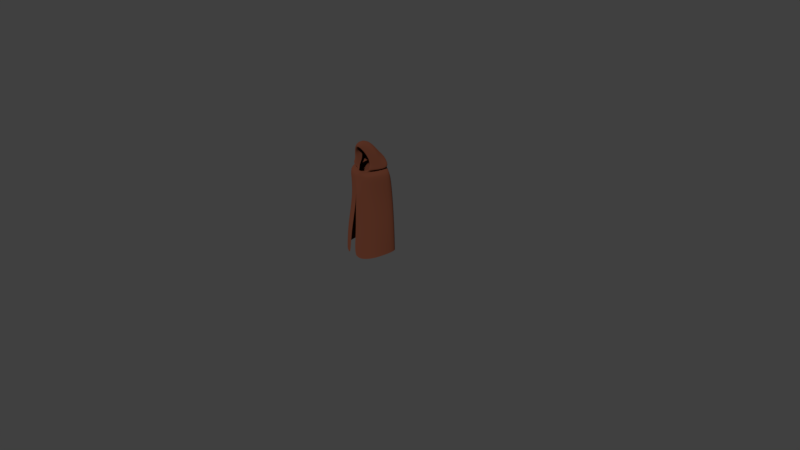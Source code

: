 # Source: phantom.blend  (saved by Blender 2.79.0; exported with 4.5.12 LTS)
import bpy
from mathutils import Matrix  # noqa: F401  (used for matrix-valued properties, if any)

bpy.ops.wm.read_factory_settings(use_empty=True)
scene = bpy.context.scene
scene.name = 'Scene'

# ---- collections
col_collection_1 = bpy.data.collections.new('Collection 1'); scene.collection.children.link(col_collection_1)

# ---- materials (node trees are filled in below, after node groups)
mat_material = bpy.data.materials.new('Material')
mat_material.alpha_threshold = 0.0
mat_material.roughness = 0.5
mat_material.line_color = (0.0, 0.0, 0.0, 1.0)

# ---- material node trees
mat_material.use_nodes = True; mat_material.node_tree.nodes.clear()
_N = mat_material.node_tree.nodes; _L = mat_material.node_tree.links
n0 = _N.new('ShaderNodeOutputMaterial'); n0.name = 'Material Output'; n0.location = (300, 300)
n1 = _N.new('ShaderNodeBsdfDiffuse'); n1.name = 'Diffuse BSDF'; n1.location = (10, 300)
n1.inputs[0].default_value = (0.09592, 0.02999, 0.01629, 1.0)
n1.inputs[1].default_value = 0.6254
_L.new(n1.outputs[0], n0.inputs[0])
n0.is_active_output = True

# ---- world
world_world = bpy.data.worlds.new('World'); scene.world = world_world
world_world.color = (0.05088, 0.05088, 0.05088)
world_world.use_sun_shadow = False
world_world.sun_shadow_jitter_overblur = 0.0
world_world.cycles.sampling_method = 'MANUAL'

# ---- cameras
cam_camera = bpy.data.cameras.new('Camera')
cam_camera.clip_end = 100.0
cam_camera.lens = 35.0
cam_camera.sensor_width = 32.0
cam_camera.sensor_height = 18.0
cam_camera.ortho_scale = 7.314
cam_camera.dof.focus_distance = 0.0

# ---- meshes
me_cube = bpy.data.meshes.new('Cube')
me_cube.from_pydata([(1.686, 0.9956, -2.28), (1.537, -0.612, -2.279), (-1.537, -0.612, -2.279), (-1.686, 0.9956, -2.28), (1.415, 0.4084, 3.407), (1.07, -0.5975, 3.243), (-1.07, -0.5975, 3.243), (-1.415, 0.4084, 3.407), (0.5718, 0.5053, 3.49), (0.3194, -0.4007, 3.329), (-0.5718, 0.5053, 3.49), (-0.3194, -0.4007, 3.329), (1.47, 0.7154, 3.39), (0.497, -0.2541, 3.457), (-1.47, 0.7154, 3.39), (-0.822, -0.8136, 3.58), (0.8873, -0.1129, 4.52), (0.587, 0.01737, 4.469), (-0.8873, -0.1129, 4.52), (-0.587, 0.01737, 4.469), (0.3839, -0.4127, 3.211), (-0.3839, -0.4127, 3.211), (0.822, -0.8136, 3.58), (-0.497, -0.2541, 3.457), (0.4477, -0.7845, 4.494), (-0.4477, -0.7845, 4.494), (0.0, 1.529, -2.242), (1.039, -0.9797, -0.9619), (0.0, 1.241, 3.639), (0.0, -0.9526, 3.149), (0.0, 0.8975, 3.641), (0.0, -0.7918, 3.33), (0.0, 1.391, 3.82), (0.0, -0.08226, 5.516), (0.0, -1.256, 4.954), (0.6956, -0.6743, 3.805), (0.0, 0.1632, 4.827), (-0.6956, -0.6743, 3.805), (1.341, 0.4966, 3.641), (-1.341, 0.4966, 3.641), (0.4924, -0.098, 3.71), (-0.4924, -0.098, 3.71), (0.0, 1.187, 4.178), (1.008, 1.265, -2.416), (1.017, -1.005, -2.481), (0.6508, 0.8441, 3.503), (0.4595, -0.7271, 3.07), (0.2683, 0.7163, 3.576), (0.2642, -0.5932, 3.148), (0.6723, 1.057, 3.749), (0.5996, -0.151, 5.251), (0.2268, -1.033, 4.848), (0.2002, 0.04441, 4.619), (0.8713, 0.8042, 3.889), (-1.008, 1.265, -2.416), (-1.017, -1.005, -2.481), (-0.6508, 0.8441, 3.503), (-0.4595, -0.7271, 3.07), (-0.2683, 0.7163, 3.576), (-0.2642, -0.5932, 3.148), (-0.6723, 1.057, 3.749), (-0.5996, -0.151, 5.251), (-0.2268, -1.033, 4.848), (-0.2002, 0.04441, 4.619), (-0.8713, 0.8042, 3.889), (1.707, 0.5745, 3.194), (1.141, -0.5966, 3.019), (-1.141, -0.5966, 3.019), (-1.707, 0.5745, 3.194), (0.0, 1.452, 3.347), (0.0, -0.9134, 2.874), (0.6425, -0.7408, 2.867), (0.7428, 1.098, 3.307), (-0.7428, 1.098, 3.307), (-0.6425, -0.7408, 2.867), (0.2091, -1.535, -2.558), (-0.243, -1.392, -2.526), (-1.039, -0.9797, -0.9619), (1.747, 0.8561, -0.7916), (1.396, -0.5446, -0.5676), (-1.396, -0.5446, -0.5676), (-1.747, 0.8561, -0.7916), (0.0, 1.531, -0.2859), (0.9748, 1.283, -0.4205), (-0.9748, 1.283, -0.4205), (-0.3786, -1.184, -0.9499), (0.3565, -1.389, -0.8347), (0.6377, -0.6762, 4.133), (1.149, 0.1911, 3.949), (0.478, 0.002882, 4.018), (0.0, 0.7436, 4.636), (-0.6377, -0.6762, 4.133), (-1.149, 0.1911, 3.949), (-0.478, 0.002882, 4.018), (0.6771, 0.3873, 4.275), (-0.6771, 0.3873, 4.275), (-0.6846, -0.6441, 1.235), (1.609, 0.867, 1.495), (1.144, -0.3795, 1.46), (-1.144, -0.3795, 1.46), (-1.609, 0.867, 1.495), (0.0, 1.539, 1.653), (0.8031, 1.245, 1.645), (-0.8031, 1.245, 1.645), (0.6846, -0.6441, 1.235), (0.08403, -1.131, 1.112), (-0.1893, -0.8623, 1.118)], [], [(2, 80, 81, 3), (7, 6, 21, 10), (65, 4, 5, 66), (74, 57, 6, 67), (67, 6, 7, 68), (84, 54, 3, 81), (58, 10, 14, 60), (56, 7, 10, 58), (46, 5, 20, 48), (5, 4, 8, 20), (9, 31, 48, 20), (63, 36, 34, 62), (20, 8, 12, 22), (10, 21, 15, 14), (61, 18, 25, 62), (87, 88, 16, 24), (92, 91, 25, 18), (95, 92, 18, 61), (21, 59, 31, 11), (13, 9, 20, 22), (11, 23, 15, 21), (52, 17, 24, 51), (40, 13, 22, 35), (93, 19, 25, 91), (94, 90, 33, 50), (50, 33, 34, 51), (57, 29, 31, 59), (45, 28, 30, 47), (47, 30, 32, 49), (83, 43, 26, 82), (71, 46, 29, 70), (55, 77, 80, 2), (49, 32, 42, 53), (23, 41, 37, 15), (89, 40, 35, 87), (60, 14, 39, 64), (14, 15, 37, 39), (22, 12, 38, 35), (12, 49, 53, 38), (0, 78, 79, 1), (66, 5, 46, 71), (78, 0, 43, 83), (8, 47, 49, 12), (4, 45, 47, 8), (16, 50, 51, 24), (88, 94, 50, 16), (36, 52, 51, 34), (29, 46, 48, 31), (32, 60, 64, 42), (6, 57, 59, 21), (90, 95, 61, 33), (33, 61, 62, 34), (19, 63, 62, 25), (28, 56, 58, 30), (30, 58, 60, 32), (82, 26, 54, 84), (70, 29, 57, 74), (76, 85, 77, 55), (1, 79, 27, 44), (28, 69, 73, 56), (4, 65, 72, 45), (98, 66, 71, 104), (104, 71, 70, 105), (45, 72, 69, 28), (56, 73, 68, 7), (99, 67, 68, 100), (96, 74, 67, 99), (97, 65, 66, 98), (101, 82, 84, 103), (106, 70, 74, 96), (44, 27, 86, 75), (97, 78, 83, 102), (102, 83, 82, 101), (103, 84, 81, 100), (42, 64, 95, 90), (38, 53, 94, 88), (17, 89, 87, 24), (53, 42, 90, 94), (41, 93, 91, 37), (64, 39, 92, 95), (39, 37, 91, 92), (35, 38, 88, 87), (73, 103, 100, 68), (72, 102, 101, 69), (65, 97, 102, 72), (85, 106, 96, 77), (69, 101, 103, 73), (78, 97, 98, 79), (77, 96, 99, 80), (80, 99, 100, 81), (27, 104, 105, 86), (79, 98, 104, 27)])
me_cube.polygons.foreach_set('use_smooth', [True] * 92)
me_cube.materials.append(mat_material)
me_cube.use_remesh_preserve_volume = False
me_cube.use_remesh_preserve_attributes = False
me_cube.use_mirror_x = True
me_cube.update()

# ---- objects
ob_phantom = bpy.data.objects.new('phantom', me_cube)
ob_camera = bpy.data.objects.new('Camera', cam_camera)

# ---- transforms, parenting, visibility, modifiers, constraints
ob_phantom.location = (0.0, 0.0, 0.5503)
ob_phantom.scale = (0.1937, 0.1937, 0.1937)
ob_phantom.lock_rotations_4d = False
ob_phantom.empty_display_type = 'ARROWS'
ob_phantom.lineart.crease_threshold = 0.0
ob_phantom.use_mesh_mirror_x = True
_m = ob_phantom.modifiers.new('Subsurf', 'SUBSURF')
_m.uv_smooth = 'PRESERVE_CORNERS'
_m.quality = 2
_m.show_only_control_edges = False
ob_camera.location = (7.481, -6.508, 5.344)
ob_camera.rotation_euler = (1.109, 0.0, 0.8149)
ob_camera.lock_rotations_4d = False
ob_camera.empty_display_type = 'ARROWS'
ob_camera.color = (0.0, 0.0, 0.0, 0.0)
ob_camera.display_type = 'WIRE'
ob_camera.lineart.crease_threshold = 0.0

# ---- collection membership
col_collection_1.objects.link(ob_phantom)
col_collection_1.objects.link(ob_camera)

# ---- scene / render settings (as saved in the file)
scene.camera = ob_camera
scene.frame_start = 1; scene.frame_end = 250; scene.frame_set(1)
scene.render.engine = 'CYCLES'
scene.render.resolution_percentage = 50
scene.render.dither_intensity = 0.0
scene.cycles.use_denoising = False
scene.cycles.samples = 128
scene.cycles.sampling_pattern = 'TABULATED_SOBOL'
scene.cycles.use_adaptive_sampling = False
scene.cycles.use_light_tree = False
scene.cycles.blur_glossy = 0.0
scene.cycles.sample_clamp_indirect = 0.0
scene.view_settings.view_transform = 'Standard'
bpy.context.view_layer.update()

# ---- added for rendering (the .blend has no usable light): sun
light_auto_sun = bpy.data.lights.new('AutoSun', 'SUN')
light_auto_sun.energy = 3.0
light_auto_sun.angle = 0.0523599
ob_auto_sun = bpy.data.objects.new('AutoSun', light_auto_sun)
scene.collection.objects.link(ob_auto_sun)
ob_auto_sun.rotation_euler = (0.872665, 0.174533, 0.523599)
bpy.context.view_layer.update()

